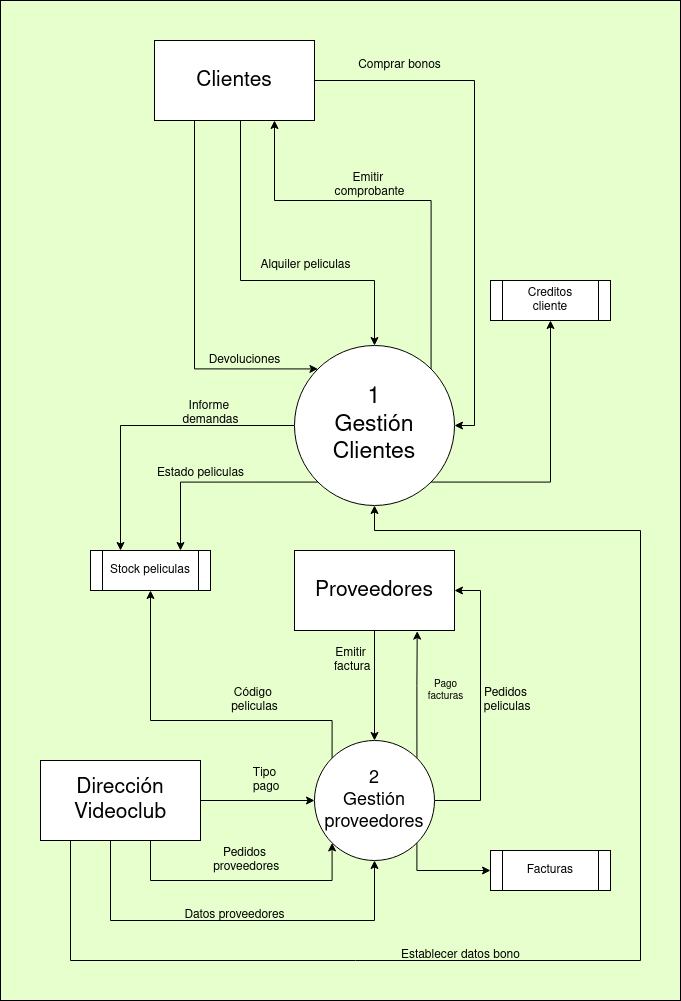

The diagram above was exported from draw.io. Its source (the exported page's mxGraphModel, read from the mxfile embedded in the PNG):
<mxGraphModel dx="1748" dy="882" grid="1" gridSize="10" guides="1" tooltips="1" connect="1" arrows="1" fold="1" page="1" pageScale="1" pageWidth="827" pageHeight="1169" background="#E6FFCC" math="0" shadow="0">
  <root>
    <mxCell id="0" />
    <mxCell id="1" parent="0" />
    <mxCell id="dgO8ZEKT8CytuHklvyCe-30" style="edgeStyle=orthogonalEdgeStyle;rounded=0;orthogonalLoop=1;jettySize=auto;html=1;exitX=1;exitY=1;exitDx=0;exitDy=0;entryX=0.5;entryY=1;entryDx=0;entryDy=0;" parent="1" source="dgO8ZEKT8CytuHklvyCe-1" target="dgO8ZEKT8CytuHklvyCe-29" edge="1">
      <mxGeometry relative="1" as="geometry" />
    </mxCell>
    <mxCell id="faT8WUL74M3lDR5FoMaE-29" style="edgeStyle=orthogonalEdgeStyle;rounded=0;orthogonalLoop=1;jettySize=auto;html=1;exitX=0;exitY=0.5;exitDx=0;exitDy=0;entryX=0.25;entryY=0;entryDx=0;entryDy=0;" parent="1" source="dgO8ZEKT8CytuHklvyCe-1" target="dgO8ZEKT8CytuHklvyCe-34" edge="1">
      <mxGeometry relative="1" as="geometry" />
    </mxCell>
    <mxCell id="faT8WUL74M3lDR5FoMaE-41" style="edgeStyle=orthogonalEdgeStyle;rounded=0;orthogonalLoop=1;jettySize=auto;html=1;exitX=0;exitY=1;exitDx=0;exitDy=0;entryX=0.75;entryY=0;entryDx=0;entryDy=0;" parent="1" source="dgO8ZEKT8CytuHklvyCe-1" target="dgO8ZEKT8CytuHklvyCe-34" edge="1">
      <mxGeometry relative="1" as="geometry" />
    </mxCell>
    <mxCell id="dgO8ZEKT8CytuHklvyCe-1" value="&lt;div style=&quot;font-size: 23px;&quot;&gt;&lt;font style=&quot;font-size: 23px;&quot;&gt;1&lt;br&gt;&lt;/font&gt;&lt;/div&gt;&lt;div style=&quot;font-size: 23px;&quot;&gt;&lt;font style=&quot;font-size: 23px;&quot;&gt;Gestión&lt;/font&gt;&lt;/div&gt;&lt;div style=&quot;font-size: 23px;&quot;&gt;&lt;font style=&quot;font-size: 23px;&quot;&gt;Clientes&lt;br&gt;&lt;/font&gt;&lt;/div&gt;" style="ellipse;whiteSpace=wrap;html=1;aspect=fixed;" parent="1" vertex="1">
      <mxGeometry x="334" y="505" width="160" height="160" as="geometry" />
    </mxCell>
    <mxCell id="dgO8ZEKT8CytuHklvyCe-8" style="rounded=0;orthogonalLoop=1;jettySize=auto;html=1;exitX=0.5;exitY=1;exitDx=0;exitDy=0;entryX=0.5;entryY=0;entryDx=0;entryDy=0;edgeStyle=orthogonalEdgeStyle;" parent="1" source="dgO8ZEKT8CytuHklvyCe-3" target="dgO8ZEKT8CytuHklvyCe-1" edge="1">
      <mxGeometry relative="1" as="geometry">
        <Array as="points">
          <mxPoint x="280" y="440" />
          <mxPoint x="414" y="440" />
        </Array>
      </mxGeometry>
    </mxCell>
    <mxCell id="dgO8ZEKT8CytuHklvyCe-12" style="rounded=0;orthogonalLoop=1;jettySize=auto;html=1;entryX=1;entryY=0;entryDx=0;entryDy=0;startArrow=classic;startFill=1;endArrow=none;endFill=0;edgeStyle=orthogonalEdgeStyle;exitX=0.75;exitY=1;exitDx=0;exitDy=0;" parent="1" source="dgO8ZEKT8CytuHklvyCe-3" target="dgO8ZEKT8CytuHklvyCe-1" edge="1">
      <mxGeometry relative="1" as="geometry">
        <Array as="points">
          <mxPoint x="314" y="360" />
          <mxPoint x="471" y="360" />
        </Array>
        <mxPoint x="354" y="290" as="sourcePoint" />
      </mxGeometry>
    </mxCell>
    <mxCell id="dgO8ZEKT8CytuHklvyCe-14" style="rounded=0;orthogonalLoop=1;jettySize=auto;html=1;entryX=0;entryY=0;entryDx=0;entryDy=0;edgeStyle=orthogonalEdgeStyle;exitX=0.25;exitY=1;exitDx=0;exitDy=0;" parent="1" source="dgO8ZEKT8CytuHklvyCe-3" target="dgO8ZEKT8CytuHklvyCe-1" edge="1">
      <mxGeometry relative="1" as="geometry">
        <Array as="points">
          <mxPoint x="234" y="528" />
        </Array>
        <mxPoint x="194" y="310" as="sourcePoint" />
      </mxGeometry>
    </mxCell>
    <mxCell id="dgO8ZEKT8CytuHklvyCe-28" style="edgeStyle=orthogonalEdgeStyle;rounded=0;orthogonalLoop=1;jettySize=auto;html=1;exitX=1;exitY=0.5;exitDx=0;exitDy=0;entryX=1;entryY=0.5;entryDx=0;entryDy=0;" parent="1" source="dgO8ZEKT8CytuHklvyCe-3" target="dgO8ZEKT8CytuHklvyCe-1" edge="1">
      <mxGeometry relative="1" as="geometry">
        <mxPoint x="440" y="160" as="targetPoint" />
      </mxGeometry>
    </mxCell>
    <mxCell id="dgO8ZEKT8CytuHklvyCe-3" value="&lt;font style=&quot;font-size: 21px;&quot;&gt;Clientes&lt;/font&gt;" style="rounded=0;whiteSpace=wrap;html=1;" parent="1" vertex="1">
      <mxGeometry x="194" y="200" width="160" height="80" as="geometry" />
    </mxCell>
    <mxCell id="dgO8ZEKT8CytuHklvyCe-4" value="&lt;font style=&quot;font-size: 21px;&quot;&gt;Proveedores&lt;br&gt;&lt;/font&gt;" style="rounded=0;whiteSpace=wrap;html=1;" parent="1" vertex="1">
      <mxGeometry x="334" y="710" width="160" height="80" as="geometry" />
    </mxCell>
    <mxCell id="dgO8ZEKT8CytuHklvyCe-7" value="&lt;div&gt;Alquiler peliculas&lt;/div&gt;" style="text;html=1;align=center;verticalAlign=middle;resizable=0;points=[];autosize=1;strokeColor=none;fillColor=none;rotation=0;" parent="1" vertex="1">
      <mxGeometry x="290" y="410" width="110" height="30" as="geometry" />
    </mxCell>
    <mxCell id="dgO8ZEKT8CytuHklvyCe-9" value="&lt;div&gt;Comprar bonos&lt;/div&gt;" style="text;html=1;align=center;verticalAlign=middle;resizable=0;points=[];autosize=1;strokeColor=none;fillColor=none;rotation=0;" parent="1" vertex="1">
      <mxGeometry x="384" y="210" width="110" height="30" as="geometry" />
    </mxCell>
    <mxCell id="dgO8ZEKT8CytuHklvyCe-13" value="&lt;div&gt;Emitir&amp;nbsp;&lt;/div&gt;&lt;div&gt;comprobante&lt;/div&gt;" style="text;html=1;align=center;verticalAlign=middle;resizable=0;points=[];autosize=1;strokeColor=none;fillColor=none;rotation=0;" parent="1" vertex="1">
      <mxGeometry x="364" y="325" width="90" height="40" as="geometry" />
    </mxCell>
    <mxCell id="dgO8ZEKT8CytuHklvyCe-15" value="&lt;div&gt;Devoluciones&lt;/div&gt;" style="text;html=1;align=center;verticalAlign=middle;resizable=0;points=[];autosize=1;strokeColor=none;fillColor=none;rotation=0;" parent="1" vertex="1">
      <mxGeometry x="234" y="505" width="100" height="30" as="geometry" />
    </mxCell>
    <mxCell id="dgO8ZEKT8CytuHklvyCe-17" value="&lt;div&gt;Pedidos&lt;/div&gt;&lt;div&gt;&amp;nbsp;peliculas&lt;/div&gt;" style="text;html=1;align=center;verticalAlign=middle;resizable=0;points=[];autosize=1;strokeColor=none;fillColor=none;rotation=0;" parent="1" vertex="1">
      <mxGeometry x="510" y="840" width="70" height="40" as="geometry" />
    </mxCell>
    <mxCell id="dgO8ZEKT8CytuHklvyCe-21" value="&lt;div&gt;Emitir&lt;/div&gt;&lt;div&gt;&amp;nbsp;factura&lt;/div&gt;" style="text;html=1;align=center;verticalAlign=middle;resizable=0;points=[];autosize=1;strokeColor=none;fillColor=none;rotation=0;" parent="1" vertex="1">
      <mxGeometry x="360" y="800" width="60" height="40" as="geometry" />
    </mxCell>
    <mxCell id="dgO8ZEKT8CytuHklvyCe-24" value="&lt;div&gt;Código&amp;nbsp;&lt;/div&gt;&lt;div&gt;peliculas&lt;/div&gt;" style="text;html=1;align=center;verticalAlign=middle;resizable=0;points=[];autosize=1;strokeColor=none;fillColor=none;rotation=0;" parent="1" vertex="1">
      <mxGeometry x="259" y="840" width="70" height="40" as="geometry" />
    </mxCell>
    <mxCell id="dgO8ZEKT8CytuHklvyCe-29" value="Creditos&lt;br&gt;&lt;div&gt;cliente&lt;br&gt;&lt;/div&gt;" style="shape=process;whiteSpace=wrap;html=1;backgroundOutline=1;" parent="1" vertex="1">
      <mxGeometry x="530" y="440" width="120" height="40" as="geometry" />
    </mxCell>
    <mxCell id="dgO8ZEKT8CytuHklvyCe-34" value="Stock peliculas" style="shape=process;whiteSpace=wrap;html=1;backgroundOutline=1;" parent="1" vertex="1">
      <mxGeometry x="130" y="710" width="120" height="40" as="geometry" />
    </mxCell>
    <mxCell id="faT8WUL74M3lDR5FoMaE-3" style="edgeStyle=orthogonalEdgeStyle;rounded=0;orthogonalLoop=1;jettySize=auto;html=1;exitX=1;exitY=0.5;exitDx=0;exitDy=0;entryX=0;entryY=0.5;entryDx=0;entryDy=0;" parent="1" source="faT8WUL74M3lDR5FoMaE-1" target="faT8WUL74M3lDR5FoMaE-2" edge="1">
      <mxGeometry relative="1" as="geometry" />
    </mxCell>
    <mxCell id="faT8WUL74M3lDR5FoMaE-21" style="edgeStyle=orthogonalEdgeStyle;rounded=0;orthogonalLoop=1;jettySize=auto;html=1;exitX=0.5;exitY=1;exitDx=0;exitDy=0;entryX=0.5;entryY=1;entryDx=0;entryDy=0;" parent="1" source="faT8WUL74M3lDR5FoMaE-1" target="faT8WUL74M3lDR5FoMaE-2" edge="1">
      <mxGeometry relative="1" as="geometry">
        <Array as="points">
          <mxPoint x="150" y="1080" />
          <mxPoint x="414" y="1080" />
        </Array>
      </mxGeometry>
    </mxCell>
    <mxCell id="faT8WUL74M3lDR5FoMaE-23" style="edgeStyle=orthogonalEdgeStyle;rounded=0;orthogonalLoop=1;jettySize=auto;html=1;exitX=0.75;exitY=1;exitDx=0;exitDy=0;entryX=0;entryY=1;entryDx=0;entryDy=0;" parent="1" source="faT8WUL74M3lDR5FoMaE-1" target="faT8WUL74M3lDR5FoMaE-2" edge="1">
      <mxGeometry relative="1" as="geometry">
        <Array as="points">
          <mxPoint x="190" y="1040" />
          <mxPoint x="372" y="1040" />
        </Array>
      </mxGeometry>
    </mxCell>
    <mxCell id="faT8WUL74M3lDR5FoMaE-27" style="edgeStyle=orthogonalEdgeStyle;rounded=0;orthogonalLoop=1;jettySize=auto;html=1;exitX=0.25;exitY=1;exitDx=0;exitDy=0;entryX=0.5;entryY=1;entryDx=0;entryDy=0;" parent="1" source="faT8WUL74M3lDR5FoMaE-1" target="dgO8ZEKT8CytuHklvyCe-1" edge="1">
      <mxGeometry relative="1" as="geometry">
        <mxPoint x="810" y="704" as="targetPoint" />
        <Array as="points">
          <mxPoint x="110" y="1120" />
          <mxPoint x="680" y="1120" />
          <mxPoint x="680" y="690" />
          <mxPoint x="414" y="690" />
        </Array>
      </mxGeometry>
    </mxCell>
    <mxCell id="faT8WUL74M3lDR5FoMaE-1" value="&lt;div style=&quot;font-size: 13px;&quot;&gt;&lt;font style=&quot;font-size: 21px;&quot;&gt;Dirección Videoclub&lt;/font&gt;&lt;/div&gt;" style="rounded=0;whiteSpace=wrap;html=1;" parent="1" vertex="1">
      <mxGeometry x="80" y="920" width="160" height="80" as="geometry" />
    </mxCell>
    <mxCell id="faT8WUL74M3lDR5FoMaE-38" style="edgeStyle=orthogonalEdgeStyle;rounded=0;orthogonalLoop=1;jettySize=auto;html=1;exitX=0.5;exitY=0;exitDx=0;exitDy=0;entryX=0.5;entryY=1;entryDx=0;entryDy=0;startArrow=classic;startFill=1;endArrow=none;endFill=0;" parent="1" source="faT8WUL74M3lDR5FoMaE-2" target="dgO8ZEKT8CytuHklvyCe-4" edge="1">
      <mxGeometry relative="1" as="geometry" />
    </mxCell>
    <mxCell id="faT8WUL74M3lDR5FoMaE-39" style="edgeStyle=orthogonalEdgeStyle;rounded=0;orthogonalLoop=1;jettySize=auto;html=1;exitX=1;exitY=0.5;exitDx=0;exitDy=0;entryX=1;entryY=0.5;entryDx=0;entryDy=0;" parent="1" source="faT8WUL74M3lDR5FoMaE-2" target="dgO8ZEKT8CytuHklvyCe-4" edge="1">
      <mxGeometry relative="1" as="geometry">
        <Array as="points">
          <mxPoint x="520" y="960" />
          <mxPoint x="520" y="750" />
        </Array>
      </mxGeometry>
    </mxCell>
    <mxCell id="Q9LwZqfWkKVCSiuxBqNy-1" style="edgeStyle=orthogonalEdgeStyle;rounded=0;orthogonalLoop=1;jettySize=auto;html=1;exitX=1;exitY=0;exitDx=0;exitDy=0;entryX=0.767;entryY=1.008;entryDx=0;entryDy=0;entryPerimeter=0;" parent="1" source="faT8WUL74M3lDR5FoMaE-2" target="dgO8ZEKT8CytuHklvyCe-4" edge="1">
      <mxGeometry relative="1" as="geometry">
        <mxPoint x="456" y="810" as="targetPoint" />
      </mxGeometry>
    </mxCell>
    <mxCell id="Q9LwZqfWkKVCSiuxBqNy-2" style="edgeStyle=orthogonalEdgeStyle;rounded=0;orthogonalLoop=1;jettySize=auto;html=1;exitX=0;exitY=0;exitDx=0;exitDy=0;entryX=0.5;entryY=1;entryDx=0;entryDy=0;" parent="1" source="faT8WUL74M3lDR5FoMaE-2" target="dgO8ZEKT8CytuHklvyCe-34" edge="1">
      <mxGeometry relative="1" as="geometry">
        <Array as="points">
          <mxPoint x="372" y="880" />
          <mxPoint x="190" y="880" />
        </Array>
      </mxGeometry>
    </mxCell>
    <mxCell id="HR7OJsby0kF0vOYDq0BW-1" style="edgeStyle=orthogonalEdgeStyle;rounded=0;orthogonalLoop=1;jettySize=auto;html=1;exitX=1;exitY=1;exitDx=0;exitDy=0;entryX=0;entryY=0.5;entryDx=0;entryDy=0;" edge="1" parent="1" source="faT8WUL74M3lDR5FoMaE-2" target="Y8hWC7qyQwwS0O6GEbPZ-2">
      <mxGeometry relative="1" as="geometry">
        <Array as="points">
          <mxPoint x="456" y="1030" />
        </Array>
      </mxGeometry>
    </mxCell>
    <mxCell id="faT8WUL74M3lDR5FoMaE-2" value="&lt;div style=&quot;font-size: 18px;&quot;&gt;&lt;font style=&quot;font-size: 18px;&quot;&gt;2&lt;br&gt;&lt;/font&gt;&lt;/div&gt;&lt;div style=&quot;font-size: 18px;&quot;&gt;&lt;font style=&quot;font-size: 18px;&quot;&gt;Gestión&lt;br&gt;&lt;/font&gt;&lt;/div&gt;&lt;div style=&quot;font-size: 18px;&quot;&gt;&lt;font style=&quot;font-size: 18px;&quot;&gt;proveedores&lt;/font&gt;&lt;/div&gt;" style="ellipse;whiteSpace=wrap;html=1;aspect=fixed;" parent="1" vertex="1">
      <mxGeometry x="354" y="900" width="120" height="120" as="geometry" />
    </mxCell>
    <mxCell id="faT8WUL74M3lDR5FoMaE-11" value="&lt;div style=&quot;font-size: 10px;&quot;&gt;&lt;font style=&quot;font-size: 10px;&quot;&gt;Pago&lt;/font&gt;&lt;/div&gt;&lt;div style=&quot;font-size: 10px;&quot;&gt;&lt;font style=&quot;font-size: 10px;&quot;&gt;facturas&lt;/font&gt;&lt;/div&gt;" style="text;html=1;align=center;verticalAlign=middle;resizable=0;points=[];autosize=1;strokeColor=none;fillColor=none;rotation=0;" parent="1" vertex="1">
      <mxGeometry x="455" y="830" width="60" height="40" as="geometry" />
    </mxCell>
    <mxCell id="faT8WUL74M3lDR5FoMaE-22" value="Datos proveedores" style="text;html=1;align=center;verticalAlign=middle;resizable=0;points=[];autosize=1;strokeColor=none;fillColor=none;" parent="1" vertex="1">
      <mxGeometry x="214" y="1060" width="120" height="30" as="geometry" />
    </mxCell>
    <mxCell id="faT8WUL74M3lDR5FoMaE-24" value="&lt;div&gt;Pedidos&lt;/div&gt;&lt;div&gt;&amp;nbsp;proveedores&lt;/div&gt;" style="text;html=1;align=center;verticalAlign=middle;resizable=0;points=[];autosize=1;strokeColor=none;fillColor=none;" parent="1" vertex="1">
      <mxGeometry x="239" y="1000" width="90" height="40" as="geometry" />
    </mxCell>
    <mxCell id="faT8WUL74M3lDR5FoMaE-28" value="Establecer datos bono" style="text;html=1;align=center;verticalAlign=middle;resizable=0;points=[];autosize=1;strokeColor=none;fillColor=none;" parent="1" vertex="1">
      <mxGeometry x="430" y="1100" width="140" height="30" as="geometry" />
    </mxCell>
    <mxCell id="faT8WUL74M3lDR5FoMaE-30" value="&lt;div&gt;Informe&amp;nbsp;&lt;/div&gt;&lt;div&gt;demandas&lt;/div&gt;" style="text;html=1;align=center;verticalAlign=middle;resizable=0;points=[];autosize=1;strokeColor=none;fillColor=none;" parent="1" vertex="1">
      <mxGeometry x="210" y="553" width="80" height="40" as="geometry" />
    </mxCell>
    <mxCell id="faT8WUL74M3lDR5FoMaE-40" value="&lt;div&gt;Tipo&lt;/div&gt;&lt;div&gt;&amp;nbsp;pago&lt;/div&gt;" style="text;html=1;align=center;verticalAlign=middle;resizable=0;points=[];autosize=1;strokeColor=none;fillColor=none;" parent="1" vertex="1">
      <mxGeometry x="279" y="920" width="50" height="40" as="geometry" />
    </mxCell>
    <mxCell id="faT8WUL74M3lDR5FoMaE-42" value="Estado peliculas" style="text;html=1;align=center;verticalAlign=middle;resizable=0;points=[];autosize=1;strokeColor=none;fillColor=none;" parent="1" vertex="1">
      <mxGeometry x="185" y="618" width="110" height="30" as="geometry" />
    </mxCell>
    <mxCell id="Y8hWC7qyQwwS0O6GEbPZ-2" value="Facturas" style="shape=process;whiteSpace=wrap;html=1;backgroundOutline=1;" parent="1" vertex="1">
      <mxGeometry x="530" y="1010" width="120" height="40" as="geometry" />
    </mxCell>
    <mxCell id="HR7OJsby0kF0vOYDq0BW-3" value="" style="rounded=0;whiteSpace=wrap;html=1;fillColor=none;" vertex="1" parent="1">
      <mxGeometry x="40" y="160" width="680" height="1000" as="geometry" />
    </mxCell>
  </root>
</mxGraphModel>